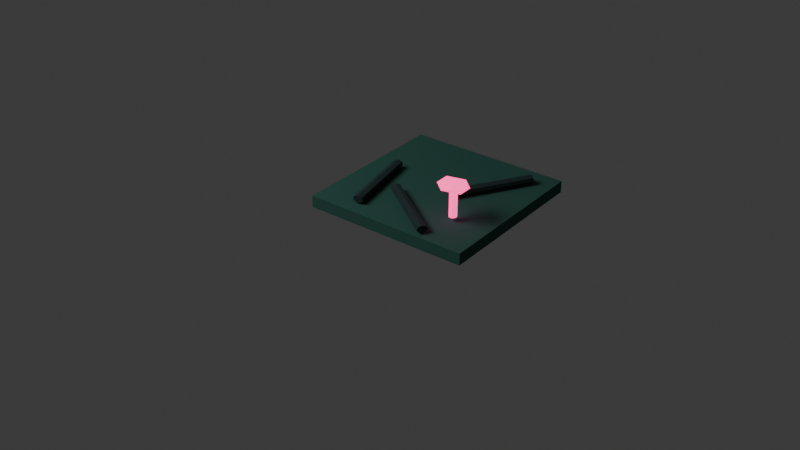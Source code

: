 # Source: df_v2_low_ground_tile_a.blend  (saved by Blender 5.1.30; exported with 4.5.12 LTS)
import bpy
from mathutils import Matrix  # noqa: F401  (used for matrix-valued properties, if any)

bpy.ops.wm.read_factory_settings(use_empty=True)
scene = bpy.context.scene
scene.name = 'Scene'

# ---- collections
col_collection = bpy.data.collections.new('Collection'); scene.collection.children.link(col_collection)

# ---- materials (node trees are filled in below, after node groups)
mat_dark_blue_green_forest_floor = bpy.data.materials.new('dark_blue_green_forest_floor')
mat_dark_blue_green_forest_floor.diffuse_color = (0.025, 0.11, 0.085, 1.0)
mat_blue_black_roots = bpy.data.materials.new('blue_black_roots')
mat_blue_black_roots.diffuse_color = (0.015, 0.04, 0.04, 1.0)
mat_hot_pink_mushroom_glow = bpy.data.materials.new('hot_pink_mushroom_glow')
mat_hot_pink_mushroom_glow.diffuse_color = (1.0, 0.055, 0.29, 1.0)

# ---- material node trees
mat_dark_blue_green_forest_floor.use_nodes = True; mat_dark_blue_green_forest_floor.node_tree.nodes.clear()
_N = mat_dark_blue_green_forest_floor.node_tree.nodes; _L = mat_dark_blue_green_forest_floor.node_tree.links
n0 = _N.new('ShaderNodeBsdfPrincipled'); n0.name = 'Principled BSDF'; n0.location = (-200, 100)
n0.inputs[0].default_value = (0.025, 0.11, 0.085, 1.0)
n0.inputs[2].default_value = 0.95
n1 = _N.new('ShaderNodeOutputMaterial'); n1.name = 'Material Output'; n1.location = (200, 100)
_L.new(n0.outputs[0], n1.inputs[0])
n1.is_active_output = True
mat_blue_black_roots.use_nodes = True; mat_blue_black_roots.node_tree.nodes.clear()
_N = mat_blue_black_roots.node_tree.nodes; _L = mat_blue_black_roots.node_tree.links
n0 = _N.new('ShaderNodeBsdfPrincipled'); n0.name = 'Principled BSDF'; n0.location = (-200, 100)
n0.inputs[0].default_value = (0.015, 0.04, 0.04, 1.0)
n0.inputs[2].default_value = 0.95
n1 = _N.new('ShaderNodeOutputMaterial'); n1.name = 'Material Output'; n1.location = (200, 100)
_L.new(n0.outputs[0], n1.inputs[0])
n1.is_active_output = True
mat_hot_pink_mushroom_glow.use_nodes = True; mat_hot_pink_mushroom_glow.node_tree.nodes.clear()
_N = mat_hot_pink_mushroom_glow.node_tree.nodes; _L = mat_hot_pink_mushroom_glow.node_tree.links
n0 = _N.new('ShaderNodeBsdfPrincipled'); n0.name = 'Principled BSDF'; n0.location = (-200, 100)
n0.inputs[0].default_value = (1.0, 0.055, 0.29, 1.0)
n0.inputs[2].default_value = 0.95
n0.inputs[27].default_value = (1.0, 0.055, 0.29, 1.0)
n0.inputs[28].default_value = 2.2
n1 = _N.new('ShaderNodeOutputMaterial'); n1.name = 'Material Output'; n1.location = (200, 100)
_L.new(n0.outputs[0], n1.inputs[0])
n1.is_active_output = True

# ---- world
world_world = bpy.data.worlds.new('World'); scene.world = world_world
world_world.use_nodes = True; world_world.node_tree.nodes.clear()
_N = world_world.node_tree.nodes; _L = world_world.node_tree.links
n0 = _N.new('ShaderNodeOutputWorld'); n0.name = 'World Output'; n0.location = (200, 100)
n1 = _N.new('ShaderNodeBackground'); n1.name = 'Background'; n1.location = (-200, 100)
n1.inputs[0].default_value = (0.05088, 0.05088, 0.05088, 1.0)
_L.new(n1.outputs[0], n0.inputs[0])
n0.is_active_output = True
world_world.color = (0.05088, 0.05088, 0.05088)
world_world.sun_shadow_jitter_overblur = 0.0

# ---- cameras
cam_camera_001 = bpy.data.cameras.new('Camera.001')

# ---- lights
light_area = bpy.data.lights.new('Area', 'AREA')
light_area.energy = 450.0
light_area.size = 5.0
light_area.size_y = 1.0

# ---- meshes
me_cube_001 = bpy.data.meshes.new('Cube.001')
me_cube_001.from_pydata([(-0.56, -0.56, -0.04), (-0.56, -0.56, 0.04), (-0.56, 0.56, -0.04), (-0.56, 0.56, 0.04), (0.56, -0.56, -0.04), (0.56, -0.56, 0.04), (0.56, 0.56, -0.04), (0.56, 0.56, 0.04)], [], [(0, 1, 3, 2), (2, 3, 7, 6), (6, 7, 5, 4), (4, 5, 1, 0), (2, 6, 4, 0), (7, 3, 1, 5)])
_uv = me_cube_001.uv_layers.new(name='UVMap')
_uv.uv.foreach_set('vector', [0.375, 0.0, 0.625, 0.0, 0.625, 0.25, 0.375, 0.25, 0.375, 0.25, 0.625, 0.25, 0.625, 0.5, 0.375, 0.5, 0.375, 0.5, 0.625, 0.5, 0.625, 0.75, 0.375, 0.75, 0.375, 0.75, 0.625, 0.75, 0.625, 1.0, 0.375, 1.0, 0.125, 0.5, 0.375, 0.5, 0.375, 0.75, 0.125, 0.75, 0.625, 0.5, 0.875, 0.5, 0.875, 0.75, 0.625, 0.75])
me_cube_001.materials.append(mat_dark_blue_green_forest_floor)
me_cube_001.update()
me_cylinder = bpy.data.meshes.new('Cylinder')
me_cylinder.from_pydata([(1.068e-23, 0.0252, -0.275), (-1.068e-23, 0.0252, 0.275), (0.02736, 0.01571, -0.275), (0.02736, 0.01571, 0.275), (0.03412, -0.005608, -0.275), (0.03412, -0.005608, 0.275), (0.01519, -0.0227, -0.275), (0.01519, -0.0227, 0.275), (-0.01519, -0.0227, -0.275), (-0.01519, -0.0227, 0.275), (-0.03412, -0.005608, -0.275), (-0.03412, -0.005608, 0.275), (-0.02736, 0.01571, -0.275), (-0.02736, 0.01571, 0.275)], [], [(0, 1, 3, 2), (2, 3, 5, 4), (4, 5, 7, 6), (6, 7, 9, 8), (8, 9, 11, 10), (3, 1, 13, 11, 9, 7, 5), (10, 11, 13, 12), (12, 13, 1, 0), (0, 2, 4, 6, 8, 10, 12)])
_uv = me_cylinder.uv_layers.new(name='UVMap')
_uv.uv.foreach_set('vector', [1.0, 0.5, 1.0, 1.0, 0.8571, 1.0, 0.8571, 0.5, 0.8571, 0.5, 0.8571, 1.0, 0.7143, 1.0, 0.7143, 0.5, 0.7143, 0.5, 0.7143, 1.0, 0.5714, 1.0, 0.5714, 0.5, 0.5714, 0.5, 0.5714, 1.0, 0.4286, 1.0, 0.4286, 0.5, 0.4286, 0.5, 0.4286, 1.0, 0.2857, 1.0, 0.2857, 0.5, 0.4376, 0.3996, 0.25, 0.49, 0.06236, 0.3996, 0.01602, 0.1966, 0.1459, 0.03377, 0.3541, 0.03377, 0.484, 0.1966, 0.2857, 0.5, 0.2857, 1.0, 0.1429, 1.0, 0.1429, 0.5, 0.1429, 0.5, 0.1429, 1.0, 2.98e-08, 1.0, 2.98e-08, 0.5, 0.75, 0.49, 0.9376, 0.3996, 0.984, 0.1966, 0.8541, 0.03377, 0.6459, 0.03377, 0.516, 0.1966, 0.5624, 0.3996])
me_cylinder.materials.append(mat_blue_black_roots)
me_cylinder.update()
me_cylinder_001 = bpy.data.meshes.new('Cylinder.001')
me_cylinder_001.from_pydata([(0.0, 0.0252, -0.275), (0.0, 0.0252, 0.275), (0.02736, 0.01571, -0.275), (0.02736, 0.01571, 0.275), (0.03412, -0.005608, -0.275), (0.03412, -0.005608, 0.275), (0.01519, -0.0227, -0.275), (0.01519, -0.0227, 0.275), (-0.01519, -0.0227, -0.275), (-0.01519, -0.0227, 0.275), (-0.03412, -0.005608, -0.275), (-0.03412, -0.005608, 0.275), (-0.02736, 0.01571, -0.275), (-0.02736, 0.01571, 0.275)], [], [(0, 1, 3, 2), (2, 3, 5, 4), (4, 5, 7, 6), (6, 7, 9, 8), (8, 9, 11, 10), (3, 1, 13, 11, 9, 7, 5), (10, 11, 13, 12), (12, 13, 1, 0), (0, 2, 4, 6, 8, 10, 12)])
_uv = me_cylinder_001.uv_layers.new(name='UVMap')
_uv.uv.foreach_set('vector', [1.0, 0.5, 1.0, 1.0, 0.8571, 1.0, 0.8571, 0.5, 0.8571, 0.5, 0.8571, 1.0, 0.7143, 1.0, 0.7143, 0.5, 0.7143, 0.5, 0.7143, 1.0, 0.5714, 1.0, 0.5714, 0.5, 0.5714, 0.5, 0.5714, 1.0, 0.4286, 1.0, 0.4286, 0.5, 0.4286, 0.5, 0.4286, 1.0, 0.2857, 1.0, 0.2857, 0.5, 0.4376, 0.3996, 0.25, 0.49, 0.06236, 0.3996, 0.01602, 0.1966, 0.1459, 0.03377, 0.3541, 0.03377, 0.484, 0.1966, 0.2857, 0.5, 0.2857, 1.0, 0.1429, 1.0, 0.1429, 0.5, 0.1429, 0.5, 0.1429, 1.0, 2.98e-08, 1.0, 2.98e-08, 0.5, 0.75, 0.49, 0.9376, 0.3996, 0.984, 0.1966, 0.8541, 0.03377, 0.6459, 0.03377, 0.516, 0.1966, 0.5624, 0.3996])
me_cylinder_001.materials.append(mat_blue_black_roots)
me_cylinder_001.update()
me_cylinder_002 = bpy.data.meshes.new('Cylinder.002')
me_cylinder_002.from_pydata([(0.0, 0.0252, -0.275), (0.0, 0.0252, 0.275), (0.02736, 0.01571, -0.275), (0.02736, 0.01571, 0.275), (0.03412, -0.005608, -0.275), (0.03412, -0.005608, 0.275), (0.01519, -0.0227, -0.275), (0.01519, -0.0227, 0.275), (-0.01519, -0.0227, -0.275), (-0.01519, -0.0227, 0.275), (-0.03412, -0.005608, -0.275), (-0.03412, -0.005608, 0.275), (-0.02736, 0.01571, -0.275), (-0.02736, 0.01571, 0.275)], [], [(0, 1, 3, 2), (2, 3, 5, 4), (4, 5, 7, 6), (6, 7, 9, 8), (8, 9, 11, 10), (3, 1, 13, 11, 9, 7, 5), (10, 11, 13, 12), (12, 13, 1, 0), (0, 2, 4, 6, 8, 10, 12)])
_uv = me_cylinder_002.uv_layers.new(name='UVMap')
_uv.uv.foreach_set('vector', [1.0, 0.5, 1.0, 1.0, 0.8571, 1.0, 0.8571, 0.5, 0.8571, 0.5, 0.8571, 1.0, 0.7143, 1.0, 0.7143, 0.5, 0.7143, 0.5, 0.7143, 1.0, 0.5714, 1.0, 0.5714, 0.5, 0.5714, 0.5, 0.5714, 1.0, 0.4286, 1.0, 0.4286, 0.5, 0.4286, 0.5, 0.4286, 1.0, 0.2857, 1.0, 0.2857, 0.5, 0.4376, 0.3996, 0.25, 0.49, 0.06236, 0.3996, 0.01602, 0.1966, 0.1459, 0.03377, 0.3541, 0.03377, 0.484, 0.1966, 0.2857, 0.5, 0.2857, 1.0, 0.1429, 1.0, 0.1429, 0.5, 0.1429, 0.5, 0.1429, 1.0, 2.98e-08, 1.0, 2.98e-08, 0.5, 0.75, 0.49, 0.9376, 0.3996, 0.984, 0.1966, 0.8541, 0.03377, 0.6459, 0.03377, 0.516, 0.1966, 0.5624, 0.3996])
me_cylinder_002.materials.append(mat_blue_black_roots)
me_cylinder_002.update()
me_cylinder_003 = bpy.data.meshes.new('Cylinder.003')
me_cylinder_003.from_pydata([(0.0, 0.0272, -0.0935), (0.0, 0.0272, 0.0935), (0.02127, 0.01696, -0.0935), (0.02127, 0.01696, 0.0935), (0.02652, -0.006053, -0.0935), (0.02652, -0.006053, 0.0935), (0.0118, -0.02451, -0.0935), (0.0118, -0.02451, 0.0935), (-0.0118, -0.02451, -0.0935), (-0.0118, -0.02451, 0.0935), (-0.02652, -0.006053, -0.0935), (-0.02652, -0.006053, 0.0935), (-0.02127, 0.01696, -0.0935), (-0.02127, 0.01696, 0.0935)], [], [(0, 1, 3, 2), (2, 3, 5, 4), (4, 5, 7, 6), (6, 7, 9, 8), (8, 9, 11, 10), (3, 1, 13, 11, 9, 7, 5), (10, 11, 13, 12), (12, 13, 1, 0), (0, 2, 4, 6, 8, 10, 12)])
_uv = me_cylinder_003.uv_layers.new(name='UVMap')
_uv.uv.foreach_set('vector', [1.0, 0.5, 1.0, 1.0, 0.8571, 1.0, 0.8571, 0.5, 0.8571, 0.5, 0.8571, 1.0, 0.7143, 1.0, 0.7143, 0.5, 0.7143, 0.5, 0.7143, 1.0, 0.5714, 1.0, 0.5714, 0.5, 0.5714, 0.5, 0.5714, 1.0, 0.4286, 1.0, 0.4286, 0.5, 0.4286, 0.5, 0.4286, 1.0, 0.2857, 1.0, 0.2857, 0.5, 0.4376, 0.3996, 0.25, 0.49, 0.06236, 0.3996, 0.01602, 0.1966, 0.1459, 0.03377, 0.3541, 0.03377, 0.484, 0.1966, 0.2857, 0.5, 0.2857, 1.0, 0.1429, 1.0, 0.1429, 0.5, 0.1429, 0.5, 0.1429, 1.0, 2.98e-08, 1.0, 2.98e-08, 0.5, 0.75, 0.49, 0.9376, 0.3996, 0.984, 0.1966, 0.8541, 0.03377, 0.6459, 0.03377, 0.516, 0.1966, 0.5624, 0.3996])
me_cylinder_003.materials.append(mat_hot_pink_mushroom_glow)
me_cylinder_003.update()
me_icosphere = bpy.data.meshes.new('Icosphere')
me_icosphere.from_pydata([(0.0, 0.0, -0.03101), (0.08562, -0.04933, -0.01387), (-0.0327, -0.07982, -0.01387), (-0.1058, 0.0, -0.01387), (-0.0327, 0.07982, -0.01387), (0.08562, 0.04933, -0.01387), (0.0327, -0.07982, 0.01387), (-0.08562, -0.04933, 0.01387), (-0.08562, 0.04933, 0.01387), (0.0327, 0.07982, 0.01387), (0.1058, 0.0, 0.01387), (0.0, 0.0, 0.03101)], [], [(0, 1, 2), (1, 0, 5), (0, 2, 3), (0, 3, 4), (0, 4, 5), (1, 5, 10), (2, 1, 6), (3, 2, 7), (4, 3, 8), (5, 4, 9), (1, 10, 6), (2, 6, 7), (3, 7, 8), (4, 8, 9), (5, 9, 10), (6, 10, 11), (7, 6, 11), (8, 7, 11), (9, 8, 11), (10, 9, 11)])
_uv = me_icosphere.uv_layers.new(name='UVMap')
_uv.uv.foreach_set('vector', [0.1818, 0.0, 0.2727, 0.1575, 0.09091, 0.1575, 0.2727, 0.1575, 0.3636, 0.0, 0.4545, 0.1575, 0.9091, 0.0, 1.0, 0.1575, 0.8182, 0.1575, 0.7273, 0.0, 0.8182, 0.1575, 0.6364, 0.1575, 0.5455, 0.0, 0.6364, 0.1575, 0.4545, 0.1575, 0.2727, 0.1575, 0.4545, 0.1575, 0.3636, 0.3149, 0.09091, 0.1575, 0.2727, 0.1575, 0.1818, 0.3149, 0.8182, 0.1575, 1.0, 0.1575, 0.9091, 0.3149, 0.6364, 0.1575, 0.8182, 0.1575, 0.7273, 0.3149, 0.4545, 0.1575, 0.6364, 0.1575, 0.5455, 0.3149, 0.2727, 0.1575, 0.3636, 0.3149, 0.1818, 0.3149, 0.09091, 0.1575, 0.1818, 0.3149, 0.0, 0.3149, 0.8182, 0.1575, 0.9091, 0.3149, 0.7273, 0.3149, 0.6364, 0.1575, 0.7273, 0.3149, 0.5455, 0.3149, 0.4545, 0.1575, 0.5455, 0.3149, 0.3636, 0.3149, 0.1818, 0.3149, 0.3636, 0.3149, 0.2727, 0.4724, 0.0, 0.3149, 0.1818, 0.3149, 0.09091, 0.4724, 0.7273, 0.3149, 0.9091, 0.3149, 0.8182, 0.4724, 0.5455, 0.3149, 0.7273, 0.3149, 0.6364, 0.4724, 0.3636, 0.3149, 0.5455, 0.3149, 0.4545, 0.4724])
me_icosphere.materials.append(mat_hot_pink_mushroom_glow)
me_icosphere.update()

# ---- objects
ob_chunky_floor_slab = bpy.data.objects.new('chunky_floor_slab', me_cube_001)
ob_surface_root_0 = bpy.data.objects.new('surface_root_0', me_cylinder)
ob_surface_root_1 = bpy.data.objects.new('surface_root_1', me_cylinder_001)
ob_surface_root_2 = bpy.data.objects.new('surface_root_2', me_cylinder_002)
ob_tiny_edge_glow_stem = bpy.data.objects.new('tiny_edge_glow_stem', me_cylinder_003)
ob_tiny_edge_glow_cap = bpy.data.objects.new('tiny_edge_glow_cap', me_icosphere)
ob_preview_cool_key = bpy.data.objects.new('preview_cool_key', light_area)
ob_camera = bpy.data.objects.new('Camera', cam_camera_001)

# ---- transforms, parenting, visibility, modifiers, constraints
ob_chunky_floor_slab.location = (0.0, 0.0, -0.03)
ob_surface_root_0.location = (-0.32, -0.2, 0.045)
ob_surface_root_0.rotation_euler = (1.571, 0.0, 0.2)
ob_surface_root_1.location = (0.28, 0.18, 0.045)
ob_surface_root_1.rotation_euler = (1.571, 0.0, -0.55)
ob_surface_root_2.location = (0.04, -0.36, 0.045)
ob_surface_root_2.rotation_euler = (1.571, 0.0, 0.95)
ob_tiny_edge_glow_stem.location = (0.31, -0.28, 0.1352)
ob_tiny_edge_glow_cap.location = (0.31, -0.28, 0.2508)
ob_preview_cool_key.location = (-4.0, -5.0, 6.0)
ob_camera.location = (3.6, -5.0, 3.3)
ob_camera.rotation_euler = (1.047, 0.0, 0.6632)

# ---- collection membership
col_collection.objects.link(ob_chunky_floor_slab)
col_collection.objects.link(ob_surface_root_0)
col_collection.objects.link(ob_surface_root_1)
col_collection.objects.link(ob_surface_root_2)
col_collection.objects.link(ob_tiny_edge_glow_stem)
col_collection.objects.link(ob_tiny_edge_glow_cap)
col_collection.objects.link(ob_preview_cool_key)
col_collection.objects.link(ob_camera)

# ---- scene / render settings (as saved in the file)
scene.camera = ob_camera
scene.frame_start = 1; scene.frame_end = 250; scene.frame_set(1)
scene.render.engine = 'BLENDER_EEVEE_NEXT'
scene.render.bake_bias = 0.0
scene.render.bake_samples = 0
scene.cycles.sampling_pattern = 'TABULATED_SOBOL'
scene.eevee.use_volume_custom_range = False
bpy.context.view_layer.update()
